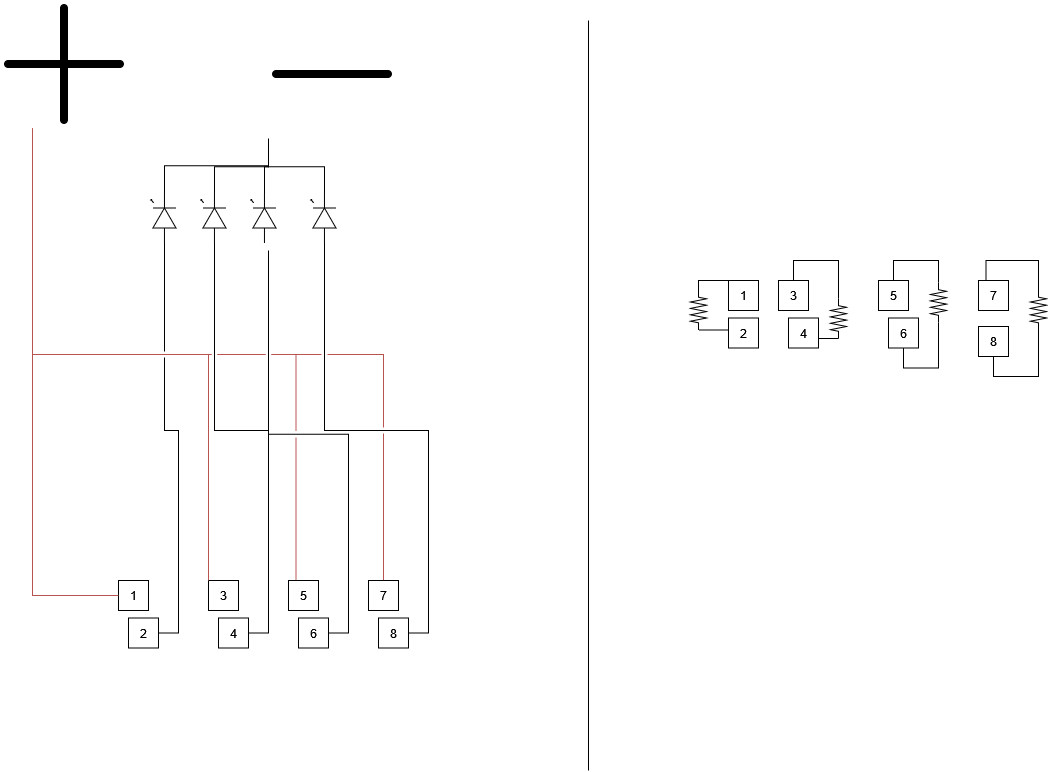

The diagram above was exported from draw.io. Its source (the exported page's mxGraphModel, read from the mxfile embedded in the PNG):
<mxGraphModel dx="1718" dy="950" grid="1" gridSize="10" guides="1" tooltips="1" connect="1" arrows="0" fold="1" page="1" pageScale="1" pageWidth="1100" pageHeight="850" background="none" math="0" shadow="0">
  <root>
    <mxCell id="0" />
    <mxCell id="1" parent="0" />
    <mxCell id="_UPAemPo2oHTghcpPovk-85" style="edgeStyle=orthogonalEdgeStyle;rounded=0;jumpStyle=gap;orthogonalLoop=1;jettySize=auto;html=1;exitX=1;exitY=0.54;exitDx=0;exitDy=0;exitPerimeter=0;entryX=0;entryY=1;entryDx=0;entryDy=0;endArrow=none;endFill=0;strokeColor=default;" edge="1" parent="1" source="_UPAemPo2oHTghcpPovk-10" target="_UPAemPo2oHTghcpPovk-38">
      <mxGeometry relative="1" as="geometry" />
    </mxCell>
    <mxCell id="_UPAemPo2oHTghcpPovk-10" value="" style="verticalLabelPosition=bottom;shadow=0;dashed=0;align=center;html=1;verticalAlign=top;shape=mxgraph.electrical.opto_electronics.led_1;pointerEvents=1;rotation=-90;" vertex="1" parent="1">
      <mxGeometry x="140" y="205" width="50" height="25" as="geometry" />
    </mxCell>
    <mxCell id="_UPAemPo2oHTghcpPovk-13" value="1" style="rounded=0;whiteSpace=wrap;html=1;" vertex="1" parent="1">
      <mxGeometry x="120" y="580" width="30" height="30" as="geometry" />
    </mxCell>
    <mxCell id="_UPAemPo2oHTghcpPovk-74" style="edgeStyle=orthogonalEdgeStyle;rounded=0;jumpStyle=gap;orthogonalLoop=1;jettySize=auto;html=1;exitX=1;exitY=0.5;exitDx=0;exitDy=0;entryX=0;entryY=0.54;entryDx=0;entryDy=0;entryPerimeter=0;endArrow=none;endFill=0;strokeColor=default;" edge="1" parent="1" source="_UPAemPo2oHTghcpPovk-14" target="_UPAemPo2oHTghcpPovk-39">
      <mxGeometry relative="1" as="geometry" />
    </mxCell>
    <mxCell id="_UPAemPo2oHTghcpPovk-14" value="4" style="rounded=0;whiteSpace=wrap;html=1;" vertex="1" parent="1">
      <mxGeometry x="220" y="617.5" width="30" height="30" as="geometry" />
    </mxCell>
    <mxCell id="_UPAemPo2oHTghcpPovk-75" style="edgeStyle=orthogonalEdgeStyle;rounded=0;jumpStyle=gap;orthogonalLoop=1;jettySize=auto;html=1;exitX=1;exitY=0.5;exitDx=0;exitDy=0;endArrow=none;endFill=0;strokeColor=default;" edge="1" parent="1" source="_UPAemPo2oHTghcpPovk-15">
      <mxGeometry relative="1" as="geometry">
        <mxPoint x="270" y="250" as="targetPoint" />
      </mxGeometry>
    </mxCell>
    <mxCell id="_UPAemPo2oHTghcpPovk-15" value="6" style="rounded=0;whiteSpace=wrap;html=1;" vertex="1" parent="1">
      <mxGeometry x="300" y="617.5" width="30" height="30" as="geometry" />
    </mxCell>
    <mxCell id="_UPAemPo2oHTghcpPovk-76" style="edgeStyle=orthogonalEdgeStyle;rounded=0;jumpStyle=gap;orthogonalLoop=1;jettySize=auto;html=1;exitX=1;exitY=0.5;exitDx=0;exitDy=0;entryX=0;entryY=0.54;entryDx=0;entryDy=0;entryPerimeter=0;endArrow=none;endFill=0;strokeColor=default;" edge="1" parent="1" source="_UPAemPo2oHTghcpPovk-16" target="_UPAemPo2oHTghcpPovk-41">
      <mxGeometry relative="1" as="geometry" />
    </mxCell>
    <mxCell id="_UPAemPo2oHTghcpPovk-16" value="8" style="rounded=0;whiteSpace=wrap;html=1;" vertex="1" parent="1">
      <mxGeometry x="380" y="617.5" width="30" height="30" as="geometry" />
    </mxCell>
    <mxCell id="_UPAemPo2oHTghcpPovk-17" value="3" style="rounded=0;whiteSpace=wrap;html=1;" vertex="1" parent="1">
      <mxGeometry x="210" y="580" width="30" height="30" as="geometry" />
    </mxCell>
    <mxCell id="_UPAemPo2oHTghcpPovk-18" value="5" style="rounded=0;whiteSpace=wrap;html=1;" vertex="1" parent="1">
      <mxGeometry x="290" y="580" width="30" height="30" as="geometry" />
    </mxCell>
    <mxCell id="_UPAemPo2oHTghcpPovk-72" style="edgeStyle=orthogonalEdgeStyle;rounded=0;jumpStyle=gap;orthogonalLoop=1;jettySize=auto;html=1;exitX=0.5;exitY=0;exitDx=0;exitDy=0;entryX=0.25;entryY=1;entryDx=0;entryDy=0;endArrow=none;endFill=0;strokeColor=#b85450;fillColor=#f8cecc;" edge="1" parent="1" source="_UPAemPo2oHTghcpPovk-19" target="_UPAemPo2oHTghcpPovk-29">
      <mxGeometry relative="1" as="geometry" />
    </mxCell>
    <mxCell id="_UPAemPo2oHTghcpPovk-19" value="7" style="rounded=0;whiteSpace=wrap;html=1;" vertex="1" parent="1">
      <mxGeometry x="370" y="580" width="30" height="30" as="geometry" />
    </mxCell>
    <mxCell id="_UPAemPo2oHTghcpPovk-73" style="edgeStyle=orthogonalEdgeStyle;rounded=0;jumpStyle=gap;orthogonalLoop=1;jettySize=auto;html=1;exitX=1;exitY=0.5;exitDx=0;exitDy=0;entryX=0;entryY=0.54;entryDx=0;entryDy=0;entryPerimeter=0;endArrow=none;endFill=0;strokeColor=default;" edge="1" parent="1" source="_UPAemPo2oHTghcpPovk-20" target="_UPAemPo2oHTghcpPovk-10">
      <mxGeometry relative="1" as="geometry" />
    </mxCell>
    <mxCell id="_UPAemPo2oHTghcpPovk-20" value="2" style="rounded=0;whiteSpace=wrap;html=1;" vertex="1" parent="1">
      <mxGeometry x="130" y="617.5" width="30" height="30" as="geometry" />
    </mxCell>
    <mxCell id="_UPAemPo2oHTghcpPovk-69" style="edgeStyle=orthogonalEdgeStyle;rounded=0;jumpStyle=gap;orthogonalLoop=1;jettySize=auto;html=1;exitX=0.25;exitY=1;exitDx=0;exitDy=0;entryX=0;entryY=0.5;entryDx=0;entryDy=0;strokeColor=#b85450;endArrow=none;endFill=0;fillColor=#f8cecc;" edge="1" parent="1" source="_UPAemPo2oHTghcpPovk-29" target="_UPAemPo2oHTghcpPovk-13">
      <mxGeometry relative="1" as="geometry" />
    </mxCell>
    <mxCell id="_UPAemPo2oHTghcpPovk-70" style="edgeStyle=orthogonalEdgeStyle;rounded=0;jumpStyle=gap;orthogonalLoop=1;jettySize=auto;html=1;exitX=0.25;exitY=1;exitDx=0;exitDy=0;entryX=0;entryY=0;entryDx=0;entryDy=0;endArrow=none;endFill=0;strokeColor=#b85450;fillColor=#f8cecc;" edge="1" parent="1" source="_UPAemPo2oHTghcpPovk-29" target="_UPAemPo2oHTghcpPovk-17">
      <mxGeometry relative="1" as="geometry" />
    </mxCell>
    <mxCell id="_UPAemPo2oHTghcpPovk-71" style="edgeStyle=orthogonalEdgeStyle;rounded=0;jumpStyle=gap;orthogonalLoop=1;jettySize=auto;html=1;exitX=0.25;exitY=1;exitDx=0;exitDy=0;entryX=0.25;entryY=0;entryDx=0;entryDy=0;endArrow=none;endFill=0;strokeColor=#b85450;fillColor=#f8cecc;" edge="1" parent="1" source="_UPAemPo2oHTghcpPovk-29" target="_UPAemPo2oHTghcpPovk-18">
      <mxGeometry relative="1" as="geometry" />
    </mxCell>
    <mxCell id="_UPAemPo2oHTghcpPovk-29" value="" style="shape=image;html=1;verticalAlign=top;verticalLabelPosition=bottom;labelBackgroundColor=#ffffff;imageAspect=0;aspect=fixed;image=https://cdn4.iconfinder.com/data/icons/user-interface-784/32/UI_plus_add_new_increase_positive-128.png" vertex="1" parent="1">
      <mxGeometry x="2" width="128" height="128" as="geometry" />
    </mxCell>
    <mxCell id="_UPAemPo2oHTghcpPovk-77" style="edgeStyle=orthogonalEdgeStyle;rounded=0;jumpStyle=gap;orthogonalLoop=1;jettySize=auto;html=1;exitX=0;exitY=0;exitDx=0;exitDy=0;entryX=1;entryY=0.5;entryDx=0;entryDy=0;entryPerimeter=0;endArrow=none;endFill=0;strokeColor=default;" edge="1" parent="1" source="_UPAemPo2oHTghcpPovk-30" target="_UPAemPo2oHTghcpPovk-43">
      <mxGeometry relative="1" as="geometry" />
    </mxCell>
    <mxCell id="_UPAemPo2oHTghcpPovk-30" value="1" style="rounded=0;whiteSpace=wrap;html=1;" vertex="1" parent="1">
      <mxGeometry x="730" y="280" width="30" height="30" as="geometry" />
    </mxCell>
    <mxCell id="_UPAemPo2oHTghcpPovk-31" value="4" style="rounded=0;whiteSpace=wrap;html=1;" vertex="1" parent="1">
      <mxGeometry x="790" y="317.5" width="30" height="30" as="geometry" />
    </mxCell>
    <mxCell id="_UPAemPo2oHTghcpPovk-32" value="6" style="rounded=0;whiteSpace=wrap;html=1;" vertex="1" parent="1">
      <mxGeometry x="890" y="317.5" width="30" height="30" as="geometry" />
    </mxCell>
    <mxCell id="_UPAemPo2oHTghcpPovk-33" value="8" style="rounded=0;whiteSpace=wrap;html=1;" vertex="1" parent="1">
      <mxGeometry x="980" y="326" width="30" height="30" as="geometry" />
    </mxCell>
    <mxCell id="_UPAemPo2oHTghcpPovk-79" style="edgeStyle=orthogonalEdgeStyle;rounded=0;jumpStyle=gap;orthogonalLoop=1;jettySize=auto;html=1;exitX=0.5;exitY=0;exitDx=0;exitDy=0;endArrow=none;endFill=0;strokeColor=default;entryX=1;entryY=0.5;entryDx=0;entryDy=0;entryPerimeter=0;" edge="1" parent="1" source="_UPAemPo2oHTghcpPovk-34" target="_UPAemPo2oHTghcpPovk-44">
      <mxGeometry relative="1" as="geometry">
        <mxPoint x="840" y="280" as="targetPoint" />
      </mxGeometry>
    </mxCell>
    <mxCell id="_UPAemPo2oHTghcpPovk-34" value="3" style="rounded=0;whiteSpace=wrap;html=1;" vertex="1" parent="1">
      <mxGeometry x="780" y="280" width="30" height="30" as="geometry" />
    </mxCell>
    <mxCell id="_UPAemPo2oHTghcpPovk-35" value="5" style="rounded=0;whiteSpace=wrap;html=1;" vertex="1" parent="1">
      <mxGeometry x="880" y="280" width="30" height="30" as="geometry" />
    </mxCell>
    <mxCell id="_UPAemPo2oHTghcpPovk-36" value="7" style="rounded=0;whiteSpace=wrap;html=1;" vertex="1" parent="1">
      <mxGeometry x="980" y="280" width="30" height="30" as="geometry" />
    </mxCell>
    <mxCell id="_UPAemPo2oHTghcpPovk-37" value="2" style="rounded=0;whiteSpace=wrap;html=1;" vertex="1" parent="1">
      <mxGeometry x="730" y="317.5" width="30" height="30" as="geometry" />
    </mxCell>
    <mxCell id="_UPAemPo2oHTghcpPovk-38" value="" style="shape=image;html=1;verticalAlign=top;verticalLabelPosition=bottom;labelBackgroundColor=#ffffff;imageAspect=0;aspect=fixed;image=https://cdn4.iconfinder.com/data/icons/user-interface-784/32/UI_minus_remove_delete_cancel_negative-128.png" vertex="1" parent="1">
      <mxGeometry x="270" y="10" width="128" height="128" as="geometry" />
    </mxCell>
    <mxCell id="_UPAemPo2oHTghcpPovk-86" style="edgeStyle=orthogonalEdgeStyle;rounded=0;jumpStyle=gap;orthogonalLoop=1;jettySize=auto;html=1;exitX=1;exitY=0.54;exitDx=0;exitDy=0;exitPerimeter=0;endArrow=none;endFill=0;strokeColor=default;" edge="1" parent="1" source="_UPAemPo2oHTghcpPovk-39">
      <mxGeometry relative="1" as="geometry">
        <mxPoint x="270" y="140" as="targetPoint" />
      </mxGeometry>
    </mxCell>
    <mxCell id="_UPAemPo2oHTghcpPovk-39" value="" style="verticalLabelPosition=bottom;shadow=0;dashed=0;align=center;html=1;verticalAlign=top;shape=mxgraph.electrical.opto_electronics.led_1;pointerEvents=1;rotation=-90;" vertex="1" parent="1">
      <mxGeometry x="190" y="205" width="50" height="25" as="geometry" />
    </mxCell>
    <mxCell id="_UPAemPo2oHTghcpPovk-87" style="edgeStyle=orthogonalEdgeStyle;rounded=0;jumpStyle=gap;orthogonalLoop=1;jettySize=auto;html=1;exitX=1;exitY=0.54;exitDx=0;exitDy=0;exitPerimeter=0;endArrow=none;endFill=0;strokeColor=default;" edge="1" parent="1" source="_UPAemPo2oHTghcpPovk-40">
      <mxGeometry relative="1" as="geometry">
        <mxPoint x="270" y="140" as="targetPoint" />
      </mxGeometry>
    </mxCell>
    <mxCell id="_UPAemPo2oHTghcpPovk-40" value="" style="verticalLabelPosition=bottom;shadow=0;dashed=0;align=center;html=1;verticalAlign=top;shape=mxgraph.electrical.opto_electronics.led_1;pointerEvents=1;rotation=-90;" vertex="1" parent="1">
      <mxGeometry x="240" y="205" width="50" height="25" as="geometry" />
    </mxCell>
    <mxCell id="_UPAemPo2oHTghcpPovk-88" style="edgeStyle=orthogonalEdgeStyle;rounded=0;jumpStyle=gap;orthogonalLoop=1;jettySize=auto;html=1;exitX=1;exitY=0.54;exitDx=0;exitDy=0;exitPerimeter=0;endArrow=none;endFill=0;strokeColor=default;" edge="1" parent="1" source="_UPAemPo2oHTghcpPovk-41">
      <mxGeometry relative="1" as="geometry">
        <mxPoint x="270" y="140" as="targetPoint" />
      </mxGeometry>
    </mxCell>
    <mxCell id="_UPAemPo2oHTghcpPovk-41" value="" style="verticalLabelPosition=bottom;shadow=0;dashed=0;align=center;html=1;verticalAlign=top;shape=mxgraph.electrical.opto_electronics.led_1;pointerEvents=1;rotation=-90;" vertex="1" parent="1">
      <mxGeometry x="300" y="205" width="50" height="25" as="geometry" />
    </mxCell>
    <mxCell id="_UPAemPo2oHTghcpPovk-78" style="edgeStyle=orthogonalEdgeStyle;rounded=0;jumpStyle=gap;orthogonalLoop=1;jettySize=auto;html=1;exitX=0;exitY=0.5;exitDx=0;exitDy=0;exitPerimeter=0;entryX=0;entryY=1;entryDx=0;entryDy=0;endArrow=none;endFill=0;strokeColor=default;" edge="1" parent="1" source="_UPAemPo2oHTghcpPovk-43" target="_UPAemPo2oHTghcpPovk-37">
      <mxGeometry relative="1" as="geometry" />
    </mxCell>
    <mxCell id="_UPAemPo2oHTghcpPovk-43" value="" style="pointerEvents=1;verticalLabelPosition=bottom;shadow=0;dashed=0;align=center;html=1;verticalAlign=top;shape=mxgraph.electrical.resistors.resistor_2;rotation=-90;" vertex="1" parent="1">
      <mxGeometry x="680" y="301.5" width="40" height="16" as="geometry" />
    </mxCell>
    <mxCell id="_UPAemPo2oHTghcpPovk-80" style="edgeStyle=orthogonalEdgeStyle;rounded=0;jumpStyle=gap;orthogonalLoop=1;jettySize=auto;html=1;exitX=0;exitY=0.5;exitDx=0;exitDy=0;exitPerimeter=0;entryX=1;entryY=1;entryDx=0;entryDy=0;endArrow=none;endFill=0;strokeColor=default;" edge="1" parent="1" source="_UPAemPo2oHTghcpPovk-44" target="_UPAemPo2oHTghcpPovk-31">
      <mxGeometry relative="1" as="geometry" />
    </mxCell>
    <mxCell id="_UPAemPo2oHTghcpPovk-44" value="" style="pointerEvents=1;verticalLabelPosition=bottom;shadow=0;dashed=0;align=center;html=1;verticalAlign=top;shape=mxgraph.electrical.resistors.resistor_2;rotation=-90;" vertex="1" parent="1">
      <mxGeometry x="820" y="310" width="40" height="16" as="geometry" />
    </mxCell>
    <mxCell id="_UPAemPo2oHTghcpPovk-81" style="edgeStyle=orthogonalEdgeStyle;rounded=0;jumpStyle=gap;orthogonalLoop=1;jettySize=auto;html=1;exitX=1;exitY=0.5;exitDx=0;exitDy=0;exitPerimeter=0;entryX=0.5;entryY=0;entryDx=0;entryDy=0;endArrow=none;endFill=0;strokeColor=default;" edge="1" parent="1" source="_UPAemPo2oHTghcpPovk-45" target="_UPAemPo2oHTghcpPovk-35">
      <mxGeometry relative="1" as="geometry" />
    </mxCell>
    <mxCell id="_UPAemPo2oHTghcpPovk-82" style="edgeStyle=orthogonalEdgeStyle;rounded=0;jumpStyle=gap;orthogonalLoop=1;jettySize=auto;html=1;exitX=0;exitY=0.5;exitDx=0;exitDy=0;exitPerimeter=0;entryX=0.5;entryY=1;entryDx=0;entryDy=0;endArrow=none;endFill=0;strokeColor=default;" edge="1" parent="1" source="_UPAemPo2oHTghcpPovk-45" target="_UPAemPo2oHTghcpPovk-32">
      <mxGeometry relative="1" as="geometry" />
    </mxCell>
    <mxCell id="_UPAemPo2oHTghcpPovk-45" value="" style="pointerEvents=1;verticalLabelPosition=bottom;shadow=0;dashed=0;align=center;html=1;verticalAlign=top;shape=mxgraph.electrical.resistors.resistor_2;rotation=-90;" vertex="1" parent="1">
      <mxGeometry x="920" y="294" width="40" height="16" as="geometry" />
    </mxCell>
    <mxCell id="_UPAemPo2oHTghcpPovk-83" style="edgeStyle=orthogonalEdgeStyle;rounded=0;jumpStyle=gap;orthogonalLoop=1;jettySize=auto;html=1;exitX=1;exitY=0.5;exitDx=0;exitDy=0;exitPerimeter=0;entryX=0.25;entryY=0;entryDx=0;entryDy=0;endArrow=none;endFill=0;strokeColor=default;" edge="1" parent="1" source="_UPAemPo2oHTghcpPovk-46" target="_UPAemPo2oHTghcpPovk-36">
      <mxGeometry relative="1" as="geometry" />
    </mxCell>
    <mxCell id="_UPAemPo2oHTghcpPovk-84" style="edgeStyle=orthogonalEdgeStyle;rounded=0;jumpStyle=gap;orthogonalLoop=1;jettySize=auto;html=1;exitX=0;exitY=0.5;exitDx=0;exitDy=0;exitPerimeter=0;entryX=0.5;entryY=1;entryDx=0;entryDy=0;endArrow=none;endFill=0;strokeColor=default;" edge="1" parent="1" source="_UPAemPo2oHTghcpPovk-46" target="_UPAemPo2oHTghcpPovk-33">
      <mxGeometry relative="1" as="geometry" />
    </mxCell>
    <mxCell id="_UPAemPo2oHTghcpPovk-46" value="" style="pointerEvents=1;verticalLabelPosition=bottom;shadow=0;dashed=0;align=center;html=1;verticalAlign=top;shape=mxgraph.electrical.resistors.resistor_2;rotation=-90;" vertex="1" parent="1">
      <mxGeometry x="1020" y="301.5" width="40" height="16" as="geometry" />
    </mxCell>
    <mxCell id="_UPAemPo2oHTghcpPovk-89" value="" style="endArrow=none;html=1;rounded=0;strokeColor=default;jumpStyle=gap;" edge="1" parent="1">
      <mxGeometry width="50" height="50" relative="1" as="geometry">
        <mxPoint x="590" y="770" as="sourcePoint" />
        <mxPoint x="590" y="20" as="targetPoint" />
      </mxGeometry>
    </mxCell>
  </root>
</mxGraphModel>